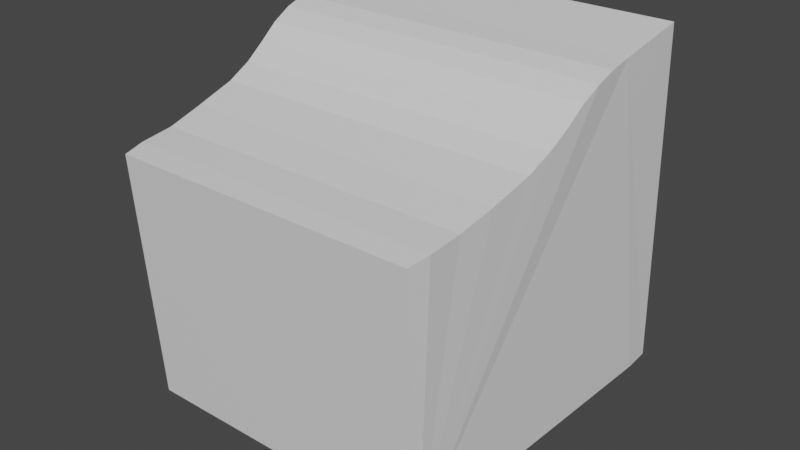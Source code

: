 # Source: computer.blend  (saved by Blender 2.80.75; exported with 4.5.12 LTS)
import bpy
from mathutils import Matrix  # noqa: F401  (used for matrix-valued properties, if any)

bpy.ops.wm.read_factory_settings(use_empty=True)
scene = bpy.context.scene
scene.name = 'Scene'

# ---- collections
col_collection = bpy.data.collections.new('Collection'); scene.collection.children.link(col_collection)

# ---- materials (node trees are filled in below, after node groups)
mat_material = bpy.data.materials.new('Material')
mat_material.alpha_threshold = 0.0
mat_material.use_transparent_shadow = False
mat_material.line_color = (0.0, 0.0, 0.0, 1.0)

# ---- material node trees
mat_material.use_nodes = True; mat_material.node_tree.nodes.clear()
_N = mat_material.node_tree.nodes; _L = mat_material.node_tree.links
n0 = _N.new('ShaderNodeOutputMaterial'); n0.name = 'Material Output'; n0.location = (300, 300)
n1 = _N.new('ShaderNodeBsdfPrincipled'); n1.name = 'Principled BSDF'; n1.location = (10, 300)
n1.distribution = 'GGX'
n1.subsurface_method = 'BURLEY'
n1.inputs[2].default_value = 0.4
n1.inputs[3].default_value = 1.45
n1.inputs[27].default_value = (0.0, 0.0, 0.0, 1.0)
n1.inputs[28].default_value = 1.0
_L.new(n1.outputs[0], n0.inputs[0])
n0.is_active_output = True

# ---- world
world_world = bpy.data.worlds.new('World'); scene.world = world_world
world_world.use_nodes = True; world_world.node_tree.nodes.clear()
_N = world_world.node_tree.nodes; _L = world_world.node_tree.links
n0 = _N.new('ShaderNodeOutputWorld'); n0.name = 'World Output'; n0.location = (300, 300)
n1 = _N.new('ShaderNodeBackground'); n1.name = 'Background'; n1.location = (10, 300)
n1.inputs[0].default_value = (0.05088, 0.05088, 0.05088, 1.0)
_L.new(n1.outputs[0], n0.inputs[0])
n0.is_active_output = True
world_world.color = (0.05088, 0.05088, 0.05088)
world_world.use_sun_shadow = False
world_world.sun_shadow_jitter_overblur = 0.0

# ---- meshes
me_cube = bpy.data.meshes.new('Cube')
me_cube.from_pydata([(-0.8096, 0.9804, -0.7373), (-0.8096, 0.8948, 0.8797), (0.8096, 0.9804, -0.7373), (0.8096, 0.8948, 0.8797), (1.015, 0.8868, 1.068), (1.0, 1.006, -0.9442), (-1.015, 0.8868, 1.068), (-1.0, 1.006, -0.9442), (0.9037, -0.9397, -1.004), (-0.9037, -0.9397, -1.004), (1.0, 0.477, 0.9854), (-1.0, 0.477, 0.9854), (1.0, 0.8596, -0.9566), (-1.0, 0.8525, -0.9571), (0.9037, -1.038, 0.4692), (-0.9037, -1.038, 0.4692), (0.9711, 1.043, -0.9128), (-0.9711, 1.043, -0.9128), (0.9859, 0.9278, 1.041), (-0.9859, 0.9278, 1.041), (1.0, 0.3437, 0.9615), (-1.0, 0.3437, 0.9615), (1.0, 0.2272, 0.9221), (-1.0, 0.2272, 0.9221), (0.9929, 0.1106, 0.8619), (-0.9929, 0.1106, 0.8619), (0.987, -0.0004402, 0.7768), (-0.987, -0.0004402, 0.7768), (0.976, -0.1226, 0.6959), (-0.976, -0.1226, 0.6959), (0.9653, -0.2669, 0.6277), (-0.9653, -0.2669, 0.6277), (0.9499, -0.5112, 0.5596), (-0.9499, -0.5112, 0.5596), (0.9323, -0.7213, 0.5093), (-0.9323, -0.7213, 0.5093), (0.9253, -0.9132, 0.4886), (-0.9253, -0.9132, 0.4886), (-0.8096, 1.032, -0.7317), (0.8096, 1.032, -0.7317), (-0.8096, 0.9605, 0.4867), (-0.8096, 0.937, 0.8842), (0.8096, 0.937, 0.8842), (0.0, 0.2406, -0.9659), (-0.04695, 0.236, -0.9659), (-0.09209, 0.2223, -0.9659), (-0.1337, 0.2001, -0.9659), (-0.1702, 0.1702, -0.9659), (-0.2001, 0.1337, -0.9659), (-0.2223, 0.09209, -0.9659), (-0.236, 0.04695, -0.9659), (-0.2406, 1.817e-08, -0.9659), (-0.236, -0.04695, -0.9659), (-0.2223, -0.09209, -0.9659), (-0.2001, -0.1337, -0.9659), (-0.1702, -0.1702, -0.9659), (-0.1337, -0.2001, -0.9659), (-0.09209, -0.2223, -0.9659), (-0.04695, -0.236, -0.9659), (7.841e-08, -0.2406, -0.9659), (0.04695, -0.236, -0.9659), (0.09209, -0.2223, -0.9659), (0.1337, -0.2001, -0.9659), (0.1702, -0.1702, -0.9659), (0.2001, -0.1337, -0.9659), (0.2223, -0.09209, -0.9659), (0.236, -0.04695, -0.9659), (0.2406, 2.324e-07, -0.9659), (0.236, 0.04695, -0.9659), (0.2223, 0.09209, -0.9659), (0.2001, 0.1337, -0.9659), (0.1702, 0.1702, -0.9659), (0.1337, 0.2001, -0.9659), (0.09209, 0.2223, -0.9659), (0.04695, 0.236, -0.9659), (1.798e-09, 0.2602, -1.016), (-0.05076, 0.2552, -1.016), (-0.09958, 0.2404, -1.016), (-0.1446, 0.2164, -1.016), (-0.184, 0.184, -1.016), (-0.2164, 0.1446, -1.016), (-0.2404, 0.09958, -1.016), (-0.2552, 0.05076, -1.016), (-0.2602, 1.364e-08, -1.016), (-0.2552, -0.05076, -1.016), (-0.2404, -0.09958, -1.016), (-0.2164, -0.1446, -1.016), (-0.184, -0.184, -1.016), (-0.1446, -0.2164, -1.016), (-0.09958, -0.2404, -1.016), (-0.05076, -0.2552, -1.016), (8.658e-08, -0.2602, -1.016), (0.05076, -0.2552, -1.016), (0.09958, -0.2404, -1.016), (0.1446, -0.2164, -1.016), (0.184, -0.184, -1.016), (0.2164, -0.1446, -1.016), (0.2404, -0.09957, -1.016), (0.2552, -0.05076, -1.016), (0.2602, 2.453e-07, -1.016), (0.2552, 0.05076, -1.016), (0.2404, 0.09958, -1.016), (0.2164, 0.1446, -1.016), (0.184, 0.184, -1.016), (0.1446, 0.2164, -1.016), (0.09957, 0.2404, -1.016), (0.05076, 0.2552, -1.016), (8.041e-09, 0.3195, -1.04), (-0.06234, 0.3134, -1.04), (-0.1223, 0.2952, -1.04), (-0.1775, 0.2657, -1.04), (-0.2259, 0.2259, -1.04), (-0.2657, 0.1775, -1.04), (-0.2952, 0.1223, -1.04), (-0.3134, 0.06234, -1.04), (-0.3195, 8.841e-10, -1.04), (-0.3134, -0.06234, -1.04), (-0.2952, -0.1223, -1.04), (-0.2657, -0.1775, -1.04), (-0.2259, -0.2259, -1.04), (-0.1775, -0.2657, -1.04), (-0.1223, -0.2952, -1.04), (-0.06234, -0.3134, -1.04), (1.122e-07, -0.3195, -1.04), (0.06234, -0.3134, -1.04), (0.1223, -0.2952, -1.04), (0.1775, -0.2657, -1.04), (0.2259, -0.2259, -1.04), (0.2657, -0.1775, -1.04), (0.2952, -0.1223, -1.04), (0.3134, -0.06234, -1.04), (0.3195, 2.853e-07, -1.04), (0.3134, 0.06234, -1.04), (0.2952, 0.1223, -1.04), (0.2657, 0.1775, -1.04), (0.2259, 0.2259, -1.04), (0.1775, 0.2657, -1.04), (0.1223, 0.2952, -1.04), (0.06234, 0.3134, -1.04), (3.91e-08, 0.816, -1.111), (-0.1592, 0.8003, -1.111), (-0.3123, 0.7539, -1.111), (-0.4533, 0.6785, -1.111), (-0.577, 0.577, -1.111), (-0.6785, 0.4533, -1.111), (-0.7539, 0.3123, -1.111), (-0.8003, 0.1592, -1.111), (-0.816, -1.163e-07, -1.111), (-0.8003, -0.1592, -1.111), (-0.7539, -0.3123, -1.111), (-0.6785, -0.4533, -1.111), (-0.577, -0.577, -1.111), (-0.4533, -0.6785, -1.111), (-0.3123, -0.7539, -1.111), (-0.1592, -0.8003, -1.111), (3.05e-07, -0.816, -1.111), (0.1592, -0.8003, -1.111), (0.3123, -0.7539, -1.111), (0.4533, -0.6785, -1.111), (0.577, -0.577, -1.111), (0.6785, -0.4533, -1.111), (0.7539, -0.3123, -1.111), (0.8003, -0.1592, -1.111), (0.816, 6.1e-07, -1.111), (0.8003, 0.1592, -1.111), (0.7539, 0.3123, -1.111), (0.6785, 0.4533, -1.111), (0.577, 0.577, -1.111), (0.4533, 0.6785, -1.111), (0.3123, 0.7539, -1.111), (0.1592, 0.8003, -1.111), (4.016e-08, 0.8327, -1.123), (-0.1625, 0.8167, -1.123), (-0.3187, 0.7693, -1.123), (-0.4626, 0.6924, -1.123), (-0.5888, 0.5888, -1.123), (-0.6924, 0.4626, -1.123), (-0.7693, 0.3187, -1.123), (-0.8167, 0.1625, -1.123), (-0.8327, -1.196e-07, -1.123), (-0.8167, -0.1625, -1.123), (-0.7693, -0.3187, -1.123), (-0.6924, -0.4626, -1.123), (-0.5888, -0.5888, -1.123), (-0.4626, -0.6924, -1.123), (-0.3187, -0.7693, -1.123), (-0.1625, -0.8167, -1.123), (3.115e-07, -0.8327, -1.123), (0.1625, -0.8167, -1.123), (0.3187, -0.7693, -1.123), (0.4626, -0.6924, -1.123), (0.5888, -0.5888, -1.123), (0.6924, -0.4626, -1.123), (0.7693, -0.3187, -1.123), (0.8167, -0.1625, -1.123), (0.8327, 6.216e-07, -1.123), (0.8167, 0.1625, -1.123), (0.7693, 0.3187, -1.123), (0.6924, 0.4626, -1.123), (0.5888, 0.5888, -1.123), (0.4626, 0.6924, -1.123), (0.3187, 0.7693, -1.123), (0.1625, 0.8167, -1.123), (4.016e-08, 0.8327, -1.144), (-0.1625, 0.8167, -1.144), (-0.3187, 0.7693, -1.144), (-0.4626, 0.6924, -1.144), (-0.5888, 0.5888, -1.144), (-0.6924, 0.4626, -1.144), (-0.7693, 0.3187, -1.144), (-0.8167, 0.1625, -1.144), (-0.8327, -1.196e-07, -1.144), (-0.8167, -0.1625, -1.144), (-0.7693, -0.3187, -1.144), (-0.6924, -0.4626, -1.144), (-0.5888, -0.5888, -1.144), (-0.4626, -0.6924, -1.144), (-0.3187, -0.7693, -1.144), (-0.1625, -0.8167, -1.144), (3.115e-07, -0.8327, -1.144), (0.1625, -0.8167, -1.144), (0.3187, -0.7693, -1.144), (0.4626, -0.6924, -1.144), (0.5888, -0.5888, -1.144), (0.6924, -0.4626, -1.144), (0.7693, -0.3187, -1.144), (0.8167, -0.1625, -1.144), (0.8327, 6.216e-07, -1.144), (0.8167, 0.1625, -1.144), (0.7693, 0.3187, -1.144), (0.6924, 0.4626, -1.144), (0.5888, 0.5888, -1.144), (0.4626, 0.6924, -1.144), (0.3187, 0.7693, -1.144), (0.1625, 0.8167, -1.144)], [], [(0, 38, 40, 41, 1), (4, 6, 11, 10), (5, 4, 10, 12), (5, 7, 17, 16), (6, 7, 13, 11), (9, 8, 14, 15), (7, 5, 12, 8, 9, 13), (17, 19, 40, 38, 39, 16), (6, 4, 18, 19), (4, 5, 16, 18), (7, 6, 19, 17), (10, 11, 21, 20), (20, 21, 23, 22), (22, 23, 25, 24), (24, 25, 27, 26), (26, 27, 29, 28), (28, 29, 31, 30), (30, 31, 33, 32), (32, 33, 35, 34), (34, 35, 37, 36), (36, 37, 15, 14), (13, 9, 15, 37, 35, 33, 31, 29, 27, 25, 23, 21, 11), (12, 10, 20, 22, 24, 26, 28, 30, 32, 34, 36, 14, 8), (39, 2, 3, 42), (16, 39, 42, 41, 40, 19, 18), (38, 0, 2, 39), (42, 3, 1, 41), (47, 46, 78, 79), (74, 73, 105, 106), (61, 60, 92, 93), (48, 47, 79, 80), (43, 74, 106, 75), (62, 61, 93, 94), (49, 48, 80, 81), (63, 62, 94, 95), (50, 49, 81, 82), (64, 63, 95, 96), (51, 50, 82, 83), (65, 64, 96, 97), (52, 51, 83, 84), (66, 65, 97, 98), (53, 52, 84, 85), (67, 66, 98, 99), (54, 53, 85, 86), (68, 67, 99, 100), (55, 54, 86, 87), (69, 68, 100, 101), (56, 55, 87, 88), (70, 69, 101, 102), (57, 56, 88, 89), (44, 43, 75, 76), (71, 70, 102, 103), (58, 57, 89, 90), (45, 44, 76, 77), (72, 71, 103, 104), (59, 58, 90, 91), (46, 45, 77, 78), (73, 72, 104, 105), (60, 59, 91, 92), (87, 86, 118, 119), (101, 100, 132, 133), (88, 87, 119, 120), (102, 101, 133, 134), (89, 88, 120, 121), (76, 75, 107, 108), (103, 102, 134, 135), (90, 89, 121, 122), (77, 76, 108, 109), (104, 103, 135, 136), (91, 90, 122, 123), (78, 77, 109, 110), (105, 104, 136, 137), (92, 91, 123, 124), (79, 78, 110, 111), (106, 105, 137, 138), (93, 92, 124, 125), (80, 79, 111, 112), (75, 106, 138, 107), (94, 93, 125, 126), (81, 80, 112, 113), (95, 94, 126, 127), (82, 81, 113, 114), (96, 95, 127, 128), (83, 82, 114, 115), (97, 96, 128, 129), (84, 83, 115, 116), (98, 97, 129, 130), (85, 84, 116, 117), (99, 98, 130, 131), (86, 85, 117, 118), (100, 99, 131, 132), (122, 121, 153, 154), (109, 108, 140, 141), (136, 135, 167, 168), (123, 122, 154, 155), (110, 109, 141, 142), (137, 136, 168, 169), (124, 123, 155, 156), (111, 110, 142, 143), (138, 137, 169, 170), (125, 124, 156, 157), (112, 111, 143, 144), (107, 138, 170, 139), (126, 125, 157, 158), (113, 112, 144, 145), (127, 126, 158, 159), (114, 113, 145, 146), (128, 127, 159, 160), (115, 114, 146, 147), (129, 128, 160, 161), (116, 115, 147, 148), (130, 129, 161, 162), (117, 116, 148, 149), (131, 130, 162, 163), (118, 117, 149, 150), (132, 131, 163, 164), (119, 118, 150, 151), (133, 132, 164, 165), (120, 119, 151, 152), (134, 133, 165, 166), (121, 120, 152, 153), (108, 107, 139, 140), (135, 134, 166, 167), (157, 156, 188, 189), (144, 143, 175, 176), (139, 170, 202, 171), (158, 157, 189, 190), (145, 144, 176, 177), (159, 158, 190, 191), (146, 145, 177, 178), (160, 159, 191, 192), (147, 146, 178, 179), (161, 160, 192, 193), (148, 147, 179, 180), (162, 161, 193, 194), (149, 148, 180, 181), (163, 162, 194, 195), (150, 149, 181, 182), (164, 163, 195, 196), (151, 150, 182, 183), (165, 164, 196, 197), (152, 151, 183, 184), (166, 165, 197, 198), (153, 152, 184, 185), (140, 139, 171, 172), (167, 166, 198, 199), (154, 153, 185, 186), (141, 140, 172, 173), (168, 167, 199, 200), (155, 154, 186, 187), (142, 141, 173, 174), (169, 168, 200, 201), (156, 155, 187, 188), (143, 142, 174, 175), (170, 169, 201, 202), (192, 191, 223, 224), (179, 178, 210, 211), (193, 192, 224, 225), (180, 179, 211, 212), (194, 193, 225, 226), (181, 180, 212, 213), (195, 194, 226, 227), (182, 181, 213, 214), (196, 195, 227, 228), (183, 182, 214, 215), (197, 196, 228, 229), (184, 183, 215, 216), (198, 197, 229, 230), (185, 184, 216, 217), (172, 171, 203, 204), (199, 198, 230, 231), (186, 185, 217, 218), (173, 172, 204, 205), (200, 199, 231, 232), (187, 186, 218, 219), (174, 173, 205, 206), (201, 200, 232, 233), (188, 187, 219, 220), (175, 174, 206, 207), (202, 201, 233, 234), (189, 188, 220, 221), (176, 175, 207, 208), (171, 202, 234, 203), (190, 189, 221, 222), (177, 176, 208, 209), (191, 190, 222, 223), (178, 177, 209, 210), (204, 203, 234, 233, 232, 231, 230, 229, 228, 227, 226, 225, 224, 223, 222, 221, 220, 219, 218, 217, 216, 215, 214, 213, 212, 211, 210, 209, 208, 207, 206, 205), (44, 45, 46, 47, 48, 49, 50, 51, 52, 53, 54, 55, 56, 57, 58, 59, 60, 61, 62, 63, 64, 65, 66, 67, 68, 69, 70, 71, 72, 73, 74, 43)])
_uv = me_cube.uv_layers.new(name='UVMap')
_uv.uv.foreach_set('vector', [0.375, 0.0, 0.375, 0.07185, 0.5635, 0.06149, 0.625, 0.05811, 0.625, 0.0, 0.875, 0.75, 0.875, 0.5, 0.875, 0.5, 0.875, 0.75, 0.625, 0.75, 0.875, 0.75, 0.875, 0.75, 0.625, 0.75, 0.625, 0.75, 0.625, 0.5, 0.625, 0.5, 0.625, 0.75, 0.875, 0.5, 0.625, 0.5, 0.625, 0.5, 0.875, 0.5, 0.625, 0.5, 0.625, 0.75, 0.625, 0.75, 0.625, 0.5, 0.625, 0.5, 0.625, 0.75, 0.625, 0.75, 0.625, 0.75, 0.625, 0.5, 0.625, 0.5, 0.625, 0.5, 0.875, 0.5, 0.8041, 0.5219, 0.6482, 0.5209, 0.6482, 0.7291, 0.625, 0.75, 0.875, 0.5, 0.875, 0.75, 0.875, 0.75, 0.875, 0.5, 0.875, 0.75, 0.625, 0.75, 0.625, 0.75, 0.875, 0.75, 0.625, 0.5, 0.875, 0.5, 0.875, 0.5, 0.625, 0.5, 0.875, 0.75, 0.875, 0.5, 0.875, 0.5, 0.875, 0.75, 0.875, 0.75, 0.875, 0.5, 0.875, 0.5, 0.875, 0.75, 0.875, 0.75, 0.875, 0.5, 0.875, 0.5, 0.875, 0.75, 0.875, 0.75, 0.875, 0.5, 0.875, 0.5, 0.875, 0.75, 0.875, 0.75, 0.875, 0.5, 0.875, 0.5, 0.875, 0.75, 0.875, 0.75, 0.875, 0.5, 0.875, 0.5, 0.875, 0.75, 0.875, 0.75, 0.875, 0.5, 0.875, 0.5, 0.875, 0.75, 0.875, 0.75, 0.875, 0.5, 0.875, 0.5, 0.875, 0.75, 0.875, 0.75, 0.875, 0.5, 0.875, 0.5, 0.875, 0.75, 0.875, 0.75, 0.875, 0.5, 0.875, 0.5, 0.875, 0.75, 0.625, 0.5, 0.625, 0.5, 0.625, 0.5, 0.875, 0.5, 0.875, 0.5, 0.875, 0.5, 0.875, 0.5, 0.875, 0.5, 0.875, 0.5, 0.875, 0.5, 0.875, 0.5, 0.875, 0.5, 0.875, 0.5, 0.625, 0.75, 0.875, 0.75, 0.875, 0.75, 0.875, 0.75, 0.875, 0.75, 0.875, 0.75, 0.875, 0.75, 0.875, 0.75, 0.875, 0.75, 0.875, 0.75, 0.875, 0.75, 0.875, 0.75, 0.625, 0.75, 0.375, 0.6782, 0.375, 0.75, 0.625, 0.75, 0.625, 0.6919, 0.625, 0.75, 0.6482, 0.7291, 0.855, 0.7277, 0.855, 0.5223, 0.8041, 0.5219, 0.875, 0.5, 0.875, 0.75, 0.125, 0.6782, 0.125, 0.75, 0.375, 0.75, 0.375, 0.6782, 0.625, 0.6919, 0.625, 0.75, 0.875, 0.75, 0.875, 0.6919, 0.0, 0.0, 0.0, 0.0, 0.0, 0.0, 0.0, 0.0, 0.0, 0.0, 0.0, 0.0, 0.0, 0.0, 0.0, 0.0, 0.0, 0.0, 0.0, 0.0, 0.0, 0.0, 0.0, 0.0, 0.0, 0.0, 0.0, 0.0, 0.0, 0.0, 0.0, 0.0, 0.0, 0.0, 0.0, 0.0, 0.0, 0.0, 0.0, 0.0, 0.0, 0.0, 0.0, 0.0, 0.0, 0.0, 0.0, 0.0, 0.0, 0.0, 0.0, 0.0, 0.0, 0.0, 0.0, 0.0, 0.0, 0.0, 0.0, 0.0, 0.0, 0.0, 0.0, 0.0, 0.0, 0.0, 0.0, 0.0, 0.0, 0.0, 0.0, 0.0, 0.0, 0.0, 0.0, 0.0, 0.0, 0.0, 0.0, 0.0, 0.0, 0.0, 0.0, 0.0, 0.0, 0.0, 0.0, 0.0, 0.0, 0.0, 0.0, 0.0, 0.0, 0.0, 0.0, 0.0, 0.0, 0.0, 0.0, 0.0, 0.0, 0.0, 0.0, 0.0, 0.0, 0.0, 0.0, 0.0, 0.0, 0.0, 0.0, 0.0, 0.0, 0.0, 0.0, 0.0, 0.0, 0.0, 0.0, 0.0, 0.0, 0.0, 0.0, 0.0, 0.0, 0.0, 0.0, 0.0, 0.0, 0.0, 0.0, 0.0, 0.0, 0.0, 0.0, 0.0, 0.0, 0.0, 0.0, 0.0, 0.0, 0.0, 0.0, 0.0, 0.0, 0.0, 0.0, 0.0, 0.0, 0.0, 0.0, 0.0, 0.0, 0.0, 0.0, 0.0, 0.0, 0.0, 0.0, 0.0, 0.0, 0.0, 0.0, 0.0, 0.0, 0.0, 0.0, 0.0, 0.0, 0.0, 0.0, 0.0, 0.0, 0.0, 0.0, 0.0, 0.0, 0.0, 0.0, 0.0, 0.0, 0.0, 0.0, 0.0, 0.0, 0.0, 0.0, 0.0, 0.0, 0.0, 0.0, 0.0, 0.0, 0.0, 0.0, 0.0, 0.0, 0.0, 0.0, 0.0, 0.0, 0.0, 0.0, 0.0, 0.0, 0.0, 0.0, 0.0, 0.0, 0.0, 0.0, 0.0, 0.0, 0.0, 0.0, 0.0, 0.0, 0.0, 0.0, 0.0, 0.0, 0.0, 0.0, 0.0, 0.0, 0.0, 0.0, 0.0, 0.0, 0.0, 0.0, 0.0, 0.0, 0.0, 0.0, 0.0, 0.0, 0.0, 0.0, 0.0, 0.0, 0.0, 0.0, 0.0, 0.0, 0.0, 0.0, 0.0, 0.0, 0.0, 0.0, 0.0, 0.0, 0.0, 0.0, 0.0, 0.0, 0.0, 0.0, 0.0, 0.0, 0.0, 0.0, 0.0, 0.0, 0.0, 0.0, 0.0, 0.0, 0.0, 0.0, 0.0, 0.0, 0.0, 0.0, 0.0, 0.0, 0.0, 0.0, 0.0, 0.0, 0.0, 0.0, 0.0, 0.0, 0.0, 0.0, 0.0, 0.0, 0.0, 0.0, 0.0, 0.0, 0.0, 0.0, 0.0, 0.0, 0.0, 0.0, 0.0, 0.0, 0.0, 0.0, 0.0, 0.0, 0.0, 0.0, 0.0, 0.0, 0.0, 0.0, 0.0, 0.0, 0.0, 0.0, 0.0, 0.0, 0.0, 0.0, 0.0, 0.0, 0.0, 0.0, 0.0, 0.0, 0.0, 0.0, 0.0, 0.0, 0.0, 0.0, 0.0, 0.0, 0.0, 0.0, 0.0, 0.0, 0.0, 0.0, 0.0, 0.0, 0.0, 0.0, 0.0, 0.0, 0.0, 0.0, 0.0, 0.0, 0.0, 0.0, 0.0, 0.0, 0.0, 0.0, 0.0, 0.0, 0.0, 0.0, 0.0, 0.0, 0.0, 0.0, 0.0, 0.0, 0.0, 0.0, 0.0, 0.0, 0.0, 0.0, 0.0, 0.0, 0.0, 0.0, 0.0, 0.0, 0.0, 0.0, 0.0, 0.0, 0.0, 0.0, 0.0, 0.0, 0.0, 0.0, 0.0, 0.0, 0.0, 0.0, 0.0, 0.0, 0.0, 0.0, 0.0, 0.0, 0.0, 0.0, 0.0, 0.0, 0.0, 0.0, 0.0, 0.0, 0.0, 0.0, 0.0, 0.0, 0.0, 0.0, 0.0, 0.0, 0.0, 0.0, 0.0, 0.0, 0.0, 0.0, 0.0, 0.0, 0.0, 0.0, 0.0, 0.0, 0.0, 0.0, 0.0, 0.0, 0.0, 0.0, 0.0, 0.0, 0.0, 0.0, 0.0, 0.0, 0.0, 0.0, 0.0, 0.0, 0.0, 0.0, 0.0, 0.0, 0.0, 0.0, 0.0, 0.0, 0.0, 0.0, 0.0, 0.0, 0.0, 0.0, 0.0, 0.0, 0.0, 0.0, 0.0, 0.0, 0.0, 0.0, 0.0, 0.0, 0.0, 0.0, 0.0, 0.0, 0.0, 0.0, 0.0, 0.0, 0.0, 0.0, 0.0, 0.0, 0.0, 0.0, 0.0, 0.0, 0.0, 0.0, 0.0, 0.0, 0.0, 0.0, 0.0, 0.0, 0.0, 0.0, 0.0, 0.0, 0.0, 0.0, 0.0, 0.0, 0.0, 0.0, 0.0, 0.0, 0.0, 0.0, 0.0, 0.0, 0.0, 0.0, 0.0, 0.0, 0.0, 0.0, 0.0, 0.0, 0.0, 0.0, 0.0, 0.0, 0.0, 0.0, 0.0, 0.0, 0.0, 0.0, 0.0, 0.0, 0.0, 0.0, 0.0, 0.0, 0.0, 0.0, 0.0, 0.0, 0.0, 0.0, 0.0, 0.0, 0.0, 0.0, 0.0, 0.0, 0.0, 0.0, 0.0, 0.0, 0.0, 0.0, 0.0, 0.0, 0.0, 0.0, 0.0, 0.0, 0.0, 0.0, 0.0, 0.0, 0.0, 0.0, 0.0, 0.0, 0.0, 0.0, 0.0, 0.0, 0.0, 0.0, 0.0, 0.0, 0.0, 0.0, 0.0, 0.0, 0.0, 0.0, 0.0, 0.0, 0.0, 0.0, 0.0, 0.0, 0.0, 0.0, 0.0, 0.0, 0.0, 0.0, 0.0, 0.0, 0.0, 0.0, 0.0, 0.0, 0.0, 0.0, 0.0, 0.0, 0.0, 0.0, 0.0, 0.0, 0.0, 0.0, 0.0, 0.0, 0.0, 0.0, 0.0, 0.0, 0.0, 0.0, 0.0, 0.0, 0.0, 0.0, 0.0, 0.0, 0.0, 0.0, 0.0, 0.0, 0.0, 0.0, 0.0, 0.0, 0.0, 0.0, 0.0, 0.0, 0.0, 0.0, 0.0, 0.0, 0.0, 0.0, 0.0, 0.0, 0.0, 0.0, 0.0, 0.0, 0.0, 0.0, 0.0, 0.0, 0.0, 0.0, 0.0, 0.0, 0.0, 0.0, 0.0, 0.0, 0.0, 0.0, 0.0, 0.0, 0.0, 0.0, 0.0, 0.0, 0.0, 0.0, 0.0, 0.0, 0.0, 0.0, 0.0, 0.0, 0.0, 0.0, 0.0, 0.0, 0.0, 0.0, 0.0, 0.0, 0.0, 0.0, 0.0, 0.0, 0.0, 0.0, 0.0, 0.0, 0.0, 0.0, 0.0, 0.0, 0.0, 0.0, 0.0, 0.0, 0.0, 0.0, 0.0, 0.0, 0.0, 0.0, 0.0, 0.0, 0.0, 0.0, 0.0, 0.0, 0.0, 0.0, 0.0, 0.0, 0.0, 0.0, 0.0, 0.0, 0.0, 0.0, 0.0, 0.0, 0.0, 0.0, 0.0, 0.0, 0.0, 0.0, 0.0, 0.0, 0.0, 0.0, 0.0, 0.0, 0.0, 0.0, 0.0, 0.0, 0.0, 0.0, 0.0, 0.0, 0.0, 0.0, 0.0, 0.0, 0.0, 0.0, 0.0, 0.0, 0.0, 0.0, 0.0, 0.0, 0.0, 0.0, 0.0, 0.0, 0.0, 0.0, 0.0, 0.0, 0.0, 0.0, 0.0, 0.0, 0.0, 0.0, 0.0, 0.0, 0.0, 0.0, 0.0, 0.0, 0.0, 0.0, 0.0, 0.0, 0.0, 0.0, 0.0, 0.0, 0.0, 0.0, 0.0, 0.0, 0.0, 0.0, 0.0, 0.0, 0.0, 0.0, 0.0, 0.0, 0.0, 0.0, 0.0, 0.0, 0.0, 0.0, 0.0, 0.0, 0.0, 0.0, 0.0, 0.0, 0.0, 0.0, 0.0, 0.0, 0.0, 0.0, 0.0, 0.0, 0.0, 0.0, 0.0, 0.0, 0.0, 0.0, 0.0, 0.0, 0.0, 0.0, 0.0, 0.0, 0.0, 0.0, 0.0, 0.0, 0.0, 0.0, 0.0, 0.0, 0.0, 0.0, 0.0, 0.0, 0.0, 0.0, 0.0, 0.0, 0.0, 0.0, 0.0, 0.0, 0.0, 0.0, 0.0, 0.0, 0.0, 0.0, 0.0, 0.0, 0.0, 0.0, 0.0, 0.0, 0.0, 0.0, 0.0, 0.0, 0.0, 0.0, 0.0, 0.0, 0.0, 0.0, 0.0, 0.0, 0.0, 0.0, 0.0, 0.0, 0.0, 0.0, 0.0, 0.0, 0.0, 0.0, 0.0, 0.0, 0.0, 0.0, 0.0, 0.0, 0.0, 0.0, 0.0, 0.0, 0.0, 0.0, 0.0, 0.0, 0.0, 0.0, 0.0, 0.0, 0.0, 0.0, 0.0, 0.0, 0.0, 0.0, 0.0, 0.0, 0.0, 0.0, 0.0, 0.0, 0.0, 0.0, 0.0, 0.0, 0.0, 0.0, 0.0, 0.0, 0.0, 0.0, 0.0, 0.0, 0.0, 0.0, 0.0, 0.0, 0.0, 0.0, 0.0, 0.0, 0.0, 0.0, 0.0, 0.0, 0.0, 0.0, 0.0, 0.0, 0.0, 0.0, 0.0, 0.0, 0.0, 0.0, 0.0, 0.0, 0.0, 0.0, 0.0, 0.0, 0.0, 0.0, 0.0, 0.0, 0.0, 0.0, 0.0, 0.0, 0.0, 0.0, 0.0, 0.0, 0.0, 0.0, 0.0, 0.0, 0.0, 0.0, 0.0, 0.0, 0.0, 0.0, 0.0, 0.0, 0.0, 0.0, 0.0, 0.0, 0.0, 0.0, 0.0, 0.0, 0.0, 0.0, 0.0, 0.0, 0.0, 0.0, 0.0, 0.0, 0.0, 0.0, 0.0, 0.0, 0.0, 0.0, 0.0, 0.0, 0.0, 0.0, 0.0, 0.0, 0.0, 0.0, 0.0, 0.0, 0.0, 0.0, 0.0, 0.0, 0.0, 0.0, 0.0, 0.0, 0.0, 0.0, 0.0, 0.0, 0.0, 0.0, 0.0, 0.0, 0.0, 0.0, 0.0, 0.0, 0.0, 0.0, 0.0, 0.0, 0.0, 0.0, 0.0, 0.0, 0.0, 0.0, 0.0, 0.0, 0.0, 0.0, 0.0, 0.0, 0.0, 0.0, 0.0, 0.0, 0.0, 0.0, 0.0, 0.0, 0.0, 0.0, 0.0, 0.0, 0.0, 0.0, 0.0, 0.0, 0.0, 0.0, 0.0, 0.0, 0.0, 0.0, 0.0, 0.0, 0.0, 0.0, 0.0, 0.0, 0.0, 0.0, 0.0, 0.0, 0.0, 0.0, 0.0, 0.0, 0.0, 0.0, 0.0, 0.0, 0.0, 0.0, 0.0, 0.0, 0.0, 0.0, 0.0, 0.0, 0.0, 0.0, 0.0, 0.0, 0.0, 0.0, 0.0, 0.0, 0.0, 0.0, 0.0, 0.0, 0.0, 0.0, 0.0, 0.0, 0.0, 0.0, 0.0, 0.0, 0.0, 0.0, 0.0, 0.0, 0.0, 0.0, 0.0, 0.0, 0.0, 0.0, 0.0, 0.0, 0.0, 0.0, 0.0, 0.0, 0.0, 0.0, 0.0, 0.0, 0.0, 0.0, 0.0, 0.0, 0.0, 0.0, 0.0, 0.0, 0.0, 0.0, 0.0, 0.0, 0.0, 0.0, 0.0, 0.0, 0.0, 0.0, 0.0, 0.0, 0.0, 0.0, 0.0, 0.0, 0.0, 0.0, 0.0, 0.0, 0.0, 0.0, 0.0, 0.0, 0.0, 0.0, 0.0, 0.0, 0.0, 0.0, 0.0, 0.0, 0.0, 0.0, 0.0, 0.0, 0.0, 0.0, 0.0, 0.0, 0.0, 0.0, 0.0, 0.0, 0.0, 0.0, 0.0, 0.0, 0.0, 0.0, 0.0, 0.0, 0.0, 0.0, 0.0, 0.0, 0.0, 0.0, 0.0, 0.0, 0.0, 0.0, 0.0, 0.0, 0.0, 0.0, 0.0, 0.0, 0.0, 0.0, 0.0, 0.0, 0.0, 0.0, 0.0, 0.0, 0.0, 0.0, 0.0, 0.0, 0.0, 0.0, 0.0, 0.0, 0.0, 0.0, 0.0, 0.0, 0.0, 0.0, 0.0, 0.0, 0.0, 0.0, 0.0, 0.0, 0.0, 0.0, 0.0, 0.0, 0.0, 0.0, 0.0, 0.0, 0.0, 0.0, 0.0, 0.0, 0.0, 0.0, 0.0, 0.0, 0.0, 0.0, 0.0, 0.0, 0.0, 0.0, 0.0, 0.0, 0.0, 0.0, 0.0, 0.0, 0.0, 0.0, 0.0, 0.0, 0.0, 0.0, 0.0, 0.0, 0.0, 0.0, 0.0, 0.0, 0.0, 0.0, 0.0, 0.0, 0.0, 0.0, 0.0, 0.0, 0.0, 0.0, 0.0, 0.0, 0.0, 0.0, 0.0, 0.0, 0.0, 0.0, 0.0, 0.0, 0.0, 0.0, 0.0, 0.0, 0.0, 0.0, 0.0, 0.0, 0.0, 0.0, 0.0, 0.0, 0.0, 0.0, 0.0, 0.0, 0.0, 0.0, 0.0, 0.0, 0.0, 0.0, 0.0, 0.0, 0.0, 0.0, 0.0, 0.0, 0.0, 0.0, 0.0, 0.0, 0.0, 0.0, 0.0, 0.0, 0.0, 0.0, 0.0, 0.0, 0.0, 0.0, 0.0, 0.0, 0.0, 0.0, 0.0, 0.0, 0.0, 0.0, 0.0, 0.0, 0.0, 0.0, 0.0, 0.0, 0.0, 0.0, 0.0, 0.0, 0.0, 0.0, 0.0, 0.0, 0.0, 0.0, 0.0, 0.0, 0.0, 0.0, 0.0, 0.0, 0.0, 0.0, 0.0, 0.0, 0.0, 0.0, 0.0, 0.0, 0.0, 0.0, 0.0, 0.0, 0.0, 0.0, 0.0, 0.0, 0.0, 0.0, 0.0, 0.0, 0.0, 0.0, 0.0, 0.0, 0.0, 0.0, 0.0, 0.0, 0.0, 0.0, 0.0, 0.0, 0.0, 0.0, 0.0, 0.0, 0.0, 0.0, 0.0, 0.0, 0.0, 0.0, 0.0, 0.0, 0.0, 0.0, 0.0])
me_cube.materials.append(mat_material)
me_cube.use_remesh_preserve_volume = False
me_cube.use_remesh_preserve_attributes = False
me_cube.use_mirror_vertex_groups = False
me_cube.update()
me_cube_002 = bpy.data.meshes.new('Cube.002')
me_cube_002.from_pydata([(-0.8096, 0.9804, -0.7373), (-0.8096, 0.8948, 0.8797), (0.8096, 0.9804, -0.7373), (0.8096, 0.8948, 0.8797)], [], [(2, 0, 1, 3)])
_uv = me_cube_002.uv_layers.new(name='UVMap')
_uv.uv.foreach_set('vector', [0.375, 0.75, 0.375, 1.0, 0.625, 1.0, 0.625, 0.75])
me_cube_002.materials.append(mat_material)
me_cube_002.use_remesh_preserve_volume = False
me_cube_002.use_remesh_preserve_attributes = False
me_cube_002.use_mirror_vertex_groups = False
me_cube_002.update()

# ---- objects
ob_pc = bpy.data.objects.new('PC', me_cube)
ob_screen = bpy.data.objects.new('Screen', me_cube_002)

# ---- transforms, parenting, visibility, modifiers, constraints
ob_pc.location = (0.0, 0.0, 0.0)
ob_pc.lock_rotations_4d = False
ob_pc.empty_display_type = 'ARROWS'
ob_pc.lineart.crease_threshold = 0.0
ob_screen.location = (0.0, 0.0, 0.0)
ob_screen.lock_rotations_4d = False
ob_screen.empty_display_type = 'ARROWS'
ob_screen.lineart.crease_threshold = 0.0

# ---- collection membership
col_collection.objects.link(ob_pc)
col_collection.objects.link(ob_screen)

# ---- scene / render settings (as saved in the file)
scene.frame_start = 1; scene.frame_end = 250; scene.frame_set(1)
scene.render.engine = 'BLENDER_EEVEE_NEXT'
scene.cycles.use_denoising = False
scene.cycles.samples = 128
scene.cycles.sampling_pattern = 'TABULATED_SOBOL'
scene.cycles.use_adaptive_sampling = False
scene.cycles.use_light_tree = False
scene.view_settings.view_transform = 'Filmic'
bpy.context.view_layer.update()

# ---- added for rendering (the .blend has no active camera and no usable light): camera, sun
cam_auto = bpy.data.cameras.new('AutoCamera')
cam_auto.lens = 50.0
cam_auto.sensor_width = 36.0
cam_auto.clip_end = 1000.0
ob_auto_camera = bpy.data.objects.new('AutoCamera', cam_auto)
scene.collection.objects.link(ob_auto_camera)
ob_auto_camera.location = (3.38006, -4.05348, 2.6658)
ob_auto_camera.rotation_euler = (1.09748, -7.21219e-08, 0.694738)
scene.camera = ob_auto_camera
light_auto_sun = bpy.data.lights.new('AutoSun', 'SUN')
light_auto_sun.energy = 3.0
light_auto_sun.angle = 0.0523599
ob_auto_sun = bpy.data.objects.new('AutoSun', light_auto_sun)
scene.collection.objects.link(ob_auto_sun)
ob_auto_sun.rotation_euler = (0.872665, 0.174533, 0.523599)
bpy.context.view_layer.update()

